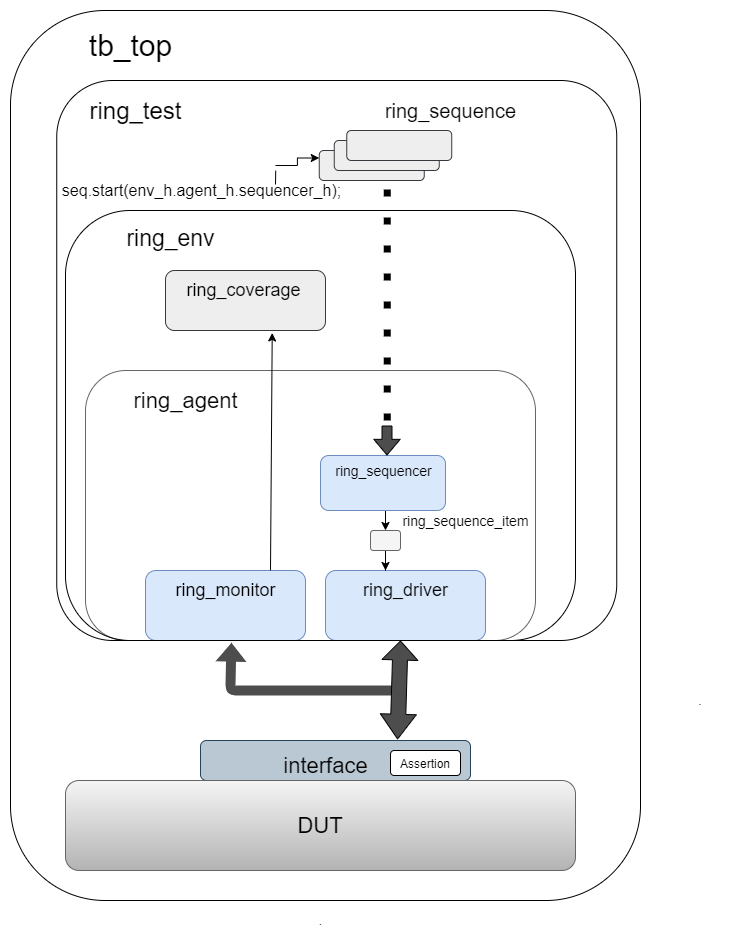

The diagram above was exported from draw.io. Its source (the exported page's mxGraphModel, read from the mxfile embedded in the PNG):
<mxGraphModel dx="852" dy="504" grid="1" gridSize="10" guides="1" tooltips="1" connect="1" arrows="1" fold="1" page="1" pageScale="1" pageWidth="850" pageHeight="1100" math="0" shadow="0">
  <root>
    <mxCell id="0" />
    <mxCell id="1" parent="0" />
    <mxCell id="_zTxgqVAv7bLmXHR3wC0-12" style="edgeStyle=orthogonalEdgeStyle;rounded=0;orthogonalLoop=1;jettySize=auto;html=1;exitX=0.5;exitY=1;exitDx=0;exitDy=0;entryX=0.5;entryY=0;entryDx=0;entryDy=0;" parent="1" source="_zTxgqVAv7bLmXHR3wC0-1" target="_zTxgqVAv7bLmXHR3wC0-11" edge="1">
      <mxGeometry relative="1" as="geometry" />
    </mxCell>
    <mxCell id="_zTxgqVAv7bLmXHR3wC0-1" value="" style="rounded=1;whiteSpace=wrap;html=1;fillColor=#dae8fc;strokeColor=#6c8ebf;" parent="1" vertex="1">
      <mxGeometry x="310" y="445" width="125" height="55" as="geometry" />
    </mxCell>
    <mxCell id="_zTxgqVAv7bLmXHR3wC0-5" value="&lt;font style=&quot;font-size: 14px&quot;&gt;ring_sequencer&lt;/font&gt;" style="text;html=1;align=center;verticalAlign=middle;resizable=0;points=[];autosize=1;fontSize=14;" parent="1" vertex="1">
      <mxGeometry x="303" y="450" width="140" height="20" as="geometry" />
    </mxCell>
    <mxCell id="_zTxgqVAv7bLmXHR3wC0-6" value="" style="rounded=1;whiteSpace=wrap;html=1;fillColor=#dae8fc;strokeColor=#6c8ebf;" parent="1" vertex="1">
      <mxGeometry x="315" y="560" width="160" height="70" as="geometry" />
    </mxCell>
    <mxCell id="_zTxgqVAv7bLmXHR3wC0-7" value="&lt;font style=&quot;font-size: 18px&quot;&gt;ring_driver&lt;/font&gt;" style="text;html=1;align=center;verticalAlign=middle;resizable=0;points=[];autosize=1;" parent="1" vertex="1">
      <mxGeometry x="330" y="570" width="130" height="20" as="geometry" />
    </mxCell>
    <mxCell id="_zTxgqVAv7bLmXHR3wC0-8" value="" style="rounded=1;whiteSpace=wrap;html=1;fillColor=#dae8fc;strokeColor=#6c8ebf;" parent="1" vertex="1">
      <mxGeometry x="135" y="560" width="160" height="70" as="geometry" />
    </mxCell>
    <mxCell id="_zTxgqVAv7bLmXHR3wC0-9" value="&lt;font style=&quot;font-size: 18px&quot;&gt;ring_monitor&lt;/font&gt;" style="text;html=1;align=center;verticalAlign=middle;resizable=0;points=[];autosize=1;" parent="1" vertex="1">
      <mxGeometry x="140" y="570" width="150" height="20" as="geometry" />
    </mxCell>
    <mxCell id="_zTxgqVAv7bLmXHR3wC0-15" style="edgeStyle=orthogonalEdgeStyle;rounded=0;orthogonalLoop=1;jettySize=auto;html=1;entryX=0.375;entryY=0;entryDx=0;entryDy=0;entryPerimeter=0;" parent="1" source="_zTxgqVAv7bLmXHR3wC0-11" target="_zTxgqVAv7bLmXHR3wC0-6" edge="1">
      <mxGeometry relative="1" as="geometry" />
    </mxCell>
    <mxCell id="_zTxgqVAv7bLmXHR3wC0-11" value="" style="rounded=1;whiteSpace=wrap;html=1;fillColor=#f5f5f5;strokeColor=#666666;fontColor=#333333;" parent="1" vertex="1">
      <mxGeometry x="360" y="520" width="30" height="20" as="geometry" />
    </mxCell>
    <mxCell id="_zTxgqVAv7bLmXHR3wC0-16" value="&lt;font style=&quot;font-size: 14px&quot;&gt;ring_sequence_item&lt;/font&gt;" style="text;html=1;align=center;verticalAlign=middle;resizable=0;points=[];autosize=1;" parent="1" vertex="1">
      <mxGeometry x="370" y="500" width="170" height="20" as="geometry" />
    </mxCell>
    <mxCell id="_zTxgqVAv7bLmXHR3wC0-21" value="" style="rounded=1;whiteSpace=wrap;html=1;fillColor=none;strokeColor=none;" parent="1" vertex="1">
      <mxGeometry x="240" y="30" width="120" height="60" as="geometry" />
    </mxCell>
    <mxCell id="_zTxgqVAv7bLmXHR3wC0-22" value="" style="rounded=1;whiteSpace=wrap;html=1;gradientColor=#b3b3b3;strokeColor=#666666;fillColor=none;" parent="1" vertex="1">
      <mxGeometry x="75" y="360" width="450" height="270" as="geometry" />
    </mxCell>
    <mxCell id="_zTxgqVAv7bLmXHR3wC0-23" value="&lt;font style=&quot;font-size: 22px&quot;&gt;ring_agent&lt;/font&gt;" style="text;html=1;align=center;verticalAlign=middle;resizable=0;points=[];autosize=1;" parent="1" vertex="1">
      <mxGeometry x="95" y="380" width="160" height="20" as="geometry" />
    </mxCell>
    <mxCell id="_zTxgqVAv7bLmXHR3wC0-24" value="" style="rounded=1;whiteSpace=wrap;html=1;fillColor=#eeeeee;strokeColor=#36393d;" parent="1" vertex="1">
      <mxGeometry x="155" y="260" width="160" height="60" as="geometry" />
    </mxCell>
    <mxCell id="_zTxgqVAv7bLmXHR3wC0-26" value="&lt;font style=&quot;font-size: 18px&quot;&gt;ring_coverage&lt;/font&gt;" style="text;html=1;align=center;verticalAlign=middle;resizable=0;points=[];autosize=1;" parent="1" vertex="1">
      <mxGeometry x="153" y="270" width="160" height="20" as="geometry" />
    </mxCell>
    <mxCell id="_zTxgqVAv7bLmXHR3wC0-33" value="" style="rounded=1;whiteSpace=wrap;html=1;fillColor=none;" parent="1" vertex="1">
      <mxGeometry x="55" y="200" width="510" height="430" as="geometry" />
    </mxCell>
    <mxCell id="_zTxgqVAv7bLmXHR3wC0-34" value="&lt;font style=&quot;font-size: 23px&quot;&gt;ring_env&lt;/font&gt;" style="text;html=1;align=center;verticalAlign=middle;resizable=0;points=[];autosize=1;" parent="1" vertex="1">
      <mxGeometry x="85" y="218" width="150" height="20" as="geometry" />
    </mxCell>
    <mxCell id="_zTxgqVAv7bLmXHR3wC0-37" value="" style="rounded=1;whiteSpace=wrap;html=1;fillColor=#eeeeee;strokeColor=#36393d;" parent="1" vertex="1">
      <mxGeometry x="308.75" y="140" width="105" height="30" as="geometry" />
    </mxCell>
    <mxCell id="_zTxgqVAv7bLmXHR3wC0-38" value="" style="rounded=1;whiteSpace=wrap;html=1;fillColor=#eeeeee;strokeColor=#36393d;" parent="1" vertex="1">
      <mxGeometry x="323.75" y="130" width="105" height="30" as="geometry" />
    </mxCell>
    <mxCell id="_zTxgqVAv7bLmXHR3wC0-39" value="" style="rounded=1;whiteSpace=wrap;html=1;fillColor=#eeeeee;strokeColor=#36393d;" parent="1" vertex="1">
      <mxGeometry x="336.25" y="120" width="105" height="30" as="geometry" />
    </mxCell>
    <mxCell id="_zTxgqVAv7bLmXHR3wC0-40" value="&lt;font style=&quot;font-size: 20px&quot;&gt;ring_sequence&lt;/font&gt;" style="text;html=1;align=center;verticalAlign=middle;resizable=0;points=[];autosize=1;" parent="1" vertex="1">
      <mxGeometry x="350" y="90" width="180" height="20" as="geometry" />
    </mxCell>
    <mxCell id="_zTxgqVAv7bLmXHR3wC0-42" style="edgeStyle=orthogonalEdgeStyle;rounded=0;orthogonalLoop=1;jettySize=auto;html=1;entryX=0;entryY=0.25;entryDx=0;entryDy=0;" parent="1" target="_zTxgqVAv7bLmXHR3wC0-37" edge="1">
      <mxGeometry relative="1" as="geometry">
        <mxPoint x="265" y="155" as="sourcePoint" />
      </mxGeometry>
    </mxCell>
    <mxCell id="_zTxgqVAv7bLmXHR3wC0-41" value="&lt;font style=&quot;font-size: 16px&quot;&gt;seq.start(env_h.agent_h.sequencer_h);&lt;/font&gt;" style="text;html=1;align=center;verticalAlign=middle;resizable=0;points=[];autosize=1;" parent="1" vertex="1">
      <mxGeometry x="46.25" y="170" width="290" height="20" as="geometry" />
    </mxCell>
    <mxCell id="_zTxgqVAv7bLmXHR3wC0-44" value="" style="shape=flexArrow;endArrow=classic;html=1;endWidth=15.333333333333334;endSize=4.89;fillColor=#4D4D4D;" parent="1" edge="1">
      <mxGeometry width="50" height="50" relative="1" as="geometry">
        <mxPoint x="376.5" y="415" as="sourcePoint" />
        <mxPoint x="376.5" y="445" as="targetPoint" />
      </mxGeometry>
    </mxCell>
    <mxCell id="_zTxgqVAv7bLmXHR3wC0-45" value="" style="rounded=1;whiteSpace=wrap;html=1;fillColor=#bac8d3;strokeColor=#23445d;" parent="1" vertex="1">
      <mxGeometry x="190" y="730" width="270" height="40" as="geometry" />
    </mxCell>
    <mxCell id="_zTxgqVAv7bLmXHR3wC0-46" value="&lt;font style=&quot;font-size: 22px&quot;&gt;interface&lt;/font&gt;" style="text;html=1;align=center;verticalAlign=middle;resizable=0;points=[];autosize=1;" parent="1" vertex="1">
      <mxGeometry x="265" y="745" width="100" height="20" as="geometry" />
    </mxCell>
    <mxCell id="_zTxgqVAv7bLmXHR3wC0-47" value="" style="shape=flexArrow;endArrow=classic;html=1;fillColor=#4D4D4D;strokeColor=none;entryX=0.312;entryY=1.003;entryDx=0;entryDy=0;entryPerimeter=0;" parent="1" target="Y-LPYW2SQROk9tkXFU0W-2" edge="1">
      <mxGeometry width="50" height="50" relative="1" as="geometry">
        <mxPoint x="385" y="680" as="sourcePoint" />
        <mxPoint x="220" y="640" as="targetPoint" />
        <Array as="points">
          <mxPoint x="220" y="680" />
        </Array>
      </mxGeometry>
    </mxCell>
    <mxCell id="_zTxgqVAv7bLmXHR3wC0-48" value="" style="shape=flexArrow;endArrow=classic;startArrow=classic;html=1;strokeColor=#000000;fillColor=#4D4D4D;width=15;startSize=7.92;endSize=6;exitX=0.73;exitY=-0.025;exitDx=0;exitDy=0;exitPerimeter=0;" parent="1" source="_zTxgqVAv7bLmXHR3wC0-45" edge="1">
      <mxGeometry width="50" height="50" relative="1" as="geometry">
        <mxPoint x="390.5" y="730" as="sourcePoint" />
        <mxPoint x="390" y="630" as="targetPoint" />
      </mxGeometry>
    </mxCell>
    <mxCell id="_zTxgqVAv7bLmXHR3wC0-49" value="&lt;font style=&quot;font-size: 22px&quot;&gt;DUT&lt;/font&gt;" style="rounded=1;whiteSpace=wrap;html=1;gradientColor=#b3b3b3;fillColor=#f5f5f5;strokeColor=#666666;" parent="1" vertex="1">
      <mxGeometry x="55" y="770" width="510" height="90" as="geometry" />
    </mxCell>
    <mxCell id="_zTxgqVAv7bLmXHR3wC0-50" value="" style="rounded=1;whiteSpace=wrap;html=1;fillColor=none;" parent="1" vertex="1">
      <mxGeometry width="630" height="890" as="geometry" />
    </mxCell>
    <mxCell id="_zTxgqVAv7bLmXHR3wC0-51" value="&lt;font style=&quot;font-size: 30px&quot;&gt;tb_top&lt;/font&gt;" style="text;html=1;align=center;verticalAlign=middle;resizable=0;points=[];autosize=1;" parent="1" vertex="1">
      <mxGeometry x="70" y="20" width="100" height="30" as="geometry" />
    </mxCell>
    <mxCell id="_zTxgqVAv7bLmXHR3wC0-52" value="." style="text;html=1;strokeColor=none;fillColor=none;align=center;verticalAlign=middle;whiteSpace=wrap;rounded=0;" parent="1" vertex="1">
      <mxGeometry x="670" y="680" width="40" height="20" as="geometry" />
    </mxCell>
    <mxCell id="_zTxgqVAv7bLmXHR3wC0-53" value="." style="text;html=1;align=center;verticalAlign=middle;resizable=0;points=[];autosize=1;" parent="1" vertex="1">
      <mxGeometry x="300" y="900" width="20" height="20" as="geometry" />
    </mxCell>
    <mxCell id="Y-LPYW2SQROk9tkXFU0W-1" value="" style="endArrow=classic;html=1;entryX=0.667;entryY=1.041;entryDx=0;entryDy=0;entryPerimeter=0;" parent="1" target="_zTxgqVAv7bLmXHR3wC0-24" edge="1">
      <mxGeometry width="50" height="50" relative="1" as="geometry">
        <mxPoint x="260" y="560" as="sourcePoint" />
        <mxPoint x="310" y="510" as="targetPoint" />
      </mxGeometry>
    </mxCell>
    <mxCell id="Y-LPYW2SQROk9tkXFU0W-2" value="" style="rounded=1;whiteSpace=wrap;html=1;fillColor=none;arcSize=10;" parent="1" vertex="1">
      <mxGeometry x="46.25" y="70" width="560" height="560" as="geometry" />
    </mxCell>
    <mxCell id="Y-LPYW2SQROk9tkXFU0W-3" value="&lt;font style=&quot;font-size: 24px&quot;&gt;ring_test&lt;/font&gt;" style="text;html=1;align=center;verticalAlign=middle;resizable=0;points=[];autosize=1;" parent="1" vertex="1">
      <mxGeometry x="50" y="90" width="150" height="20" as="geometry" />
    </mxCell>
    <mxCell id="Y-LPYW2SQROk9tkXFU0W-4" value="" style="endArrow=none;dashed=1;html=1;dashPattern=1 3;strokeWidth=7;entryX=0.614;entryY=0.179;entryDx=0;entryDy=0;entryPerimeter=0;jumpSize=12;endSize=6;" parent="1" edge="1">
      <mxGeometry width="50" height="50" relative="1" as="geometry">
        <mxPoint x="376.75" y="410" as="sourcePoint" />
        <mxPoint x="376.84000000000015" y="170.24" as="targetPoint" />
      </mxGeometry>
    </mxCell>
    <mxCell id="1eKQBeaPqPcoeWwIOURg-1" value="" style="endArrow=none;html=1;entryX=0.391;entryY=0.161;entryDx=0;entryDy=0;entryPerimeter=0;" parent="1" target="Y-LPYW2SQROk9tkXFU0W-2" edge="1">
      <mxGeometry width="50" height="50" relative="1" as="geometry">
        <mxPoint x="265" y="174" as="sourcePoint" />
        <mxPoint x="265.25" y="163.92000000000002" as="targetPoint" />
      </mxGeometry>
    </mxCell>
    <mxCell id="SWGEE6s38Yw59o83ilE_-1" value="Assertion" style="rounded=1;whiteSpace=wrap;html=1;" vertex="1" parent="1">
      <mxGeometry x="380" y="740" width="70" height="25" as="geometry" />
    </mxCell>
  </root>
</mxGraphModel>